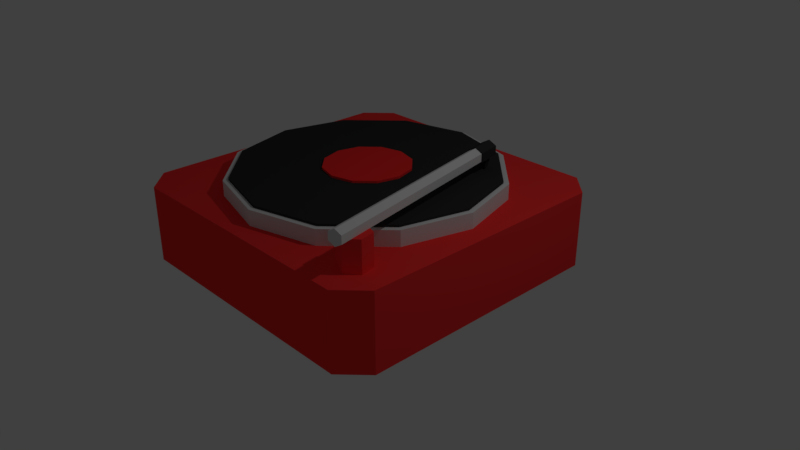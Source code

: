 # Source: Turntable.blend  (saved by Blender 2.79.0; exported with 4.5.12 LTS)
import bpy
from mathutils import Matrix  # noqa: F401  (used for matrix-valued properties, if any)

bpy.ops.wm.read_factory_settings(use_empty=True)
scene = bpy.context.scene
scene.name = 'Scene'

# ---- collections
col_collection_1 = bpy.data.collections.new('Collection 1'); scene.collection.children.link(col_collection_1)

# ---- materials (node trees are filled in below, after node groups)
mat_reader = bpy.data.materials.new('Reader')
mat_reader.alpha_threshold = 0.0
mat_reader.use_transparent_shadow = False
mat_reader.diffuse_color = (0.0331, 0.0331, 0.0331, 1.0)
mat_reader.roughness = 0.5
mat_reader.specular_intensity = 0.0
mat_reader.line_color = (0.0, 0.0, 0.0, 1.0)
mat_red = bpy.data.materials.new('Red')
mat_red.alpha_threshold = 0.0
mat_red.use_transparent_shadow = False
mat_red.diffuse_color = (1.0, 0.03814, 0.03814, 1.0)
mat_red.roughness = 0.5
mat_red.line_color = (0.0, 0.0, 0.0, 1.0)
mat_turntable = bpy.data.materials.new('Turntable')
mat_turntable.alpha_threshold = 0.0
mat_turntable.use_transparent_shadow = False
mat_turntable.diffuse_color = (0.7357, 0.7357, 0.7357, 1.0)
mat_turntable.roughness = 0.5
mat_turntable.specular_intensity = 0.0
mat_turntable.line_color = (0.0, 0.0, 0.0, 1.0)
mat_label = bpy.data.materials.new('Label')
mat_label.alpha_threshold = 0.0
mat_label.use_transparent_shadow = False
mat_label.diffuse_color = (1.0, 0.02851, 0.02851, 1.0)
mat_label.roughness = 0.5
mat_label.specular_intensity = 0.7188
mat_label.line_color = (0.0, 0.0, 0.0, 1.0)
mat_disc = bpy.data.materials.new('Disc')
mat_disc.alpha_threshold = 0.0
mat_disc.use_transparent_shadow = False
mat_disc.diffuse_color = (0.0331, 0.0331, 0.0331, 1.0)
mat_disc.roughness = 0.5
mat_disc.specular_intensity = 0.1146
mat_disc.line_color = (0.0, 0.0, 0.0, 1.0)

# ---- material node trees

# ---- world
world_world = bpy.data.worlds.new('World'); scene.world = world_world
world_world.color = (0.05088, 0.05088, 0.05088)
world_world.use_sun_shadow = False
world_world.sun_shadow_jitter_overblur = 0.0
world_world.cycles.sampling_method = 'MANUAL'

# ---- cameras
cam_camera = bpy.data.cameras.new('Camera')
cam_camera.clip_end = 100.0
cam_camera.lens = 35.0
cam_camera.sensor_width = 32.0
cam_camera.sensor_height = 18.0
cam_camera.ortho_scale = 7.314
cam_camera.dof.focus_distance = 0.0
cam_camera.dof.aperture_fstop = 128.0

# ---- lights
light_lamp = bpy.data.lights.new('Lamp', 'POINT')
light_lamp.transmission_factor = 0.0
light_lamp.cutoff_distance = 30.0
light_lamp.energy = 100.0
light_lamp.shadow_buffer_clip_start = 1.001
light_lamp.shadow_soft_size = 0.1
light_lamp.shadow_maximum_resolution = 0.006
light_lamp.use_absolute_resolution = True

# ---- meshes
me_cube_001 = bpy.data.meshes.new('Cube.001')
me_cube_001.from_pydata([(-0.6427, -0.6427, -4.016), (-1.506, -1.506, 1.0), (-0.6427, 0.6427, -4.016), (-1.506, 1.506, 1.0), (0.6427, -0.6427, -4.016), (1.506, -1.506, 1.0), (0.6427, 0.6427, -4.016), (1.506, 1.506, 1.0)], [], [(0, 1, 3, 2), (2, 3, 7, 6), (6, 7, 5, 4), (4, 5, 1, 0), (2, 6, 4, 0), (7, 3, 1, 5)])
_uv = me_cube_001.uv_layers.new(name='UVMap')
_uv.uv.foreach_set('vector', [0.0, 0.0, 0.0, 0.0, 0.0, 0.0, 0.0, 0.0, 0.0, 0.0, 0.0, 0.0, 0.0, 0.0, 0.0, 0.0, 0.0, 0.0, 0.0, 0.0, 0.0, 0.0, 0.0, 0.0, 0.0, 0.0, 0.0, 0.0, 0.0, 0.0, 0.0, 0.0, 9.998e-05, 9.998e-05, 0.9999, 9.998e-05, 0.9999, 0.9999, 9.998e-05, 0.9999, 0.0, 0.0, 0.0, 0.0, 0.0, 0.0, 0.0, 0.0])
me_cube_001.materials.append(mat_reader)
me_cube_001.use_remesh_preserve_volume = False
me_cube_001.use_remesh_preserve_attributes = False
me_cube_001.use_mirror_vertex_groups = False
me_cube_001.update()
me_cylinder_001 = bpy.data.meshes.new('Cylinder.001')
me_cylinder_001.from_pydata([(0.0, 1.0, -1.0), (0.0, 1.0, 1.0), (0.866, 0.5, -1.0), (0.866, 0.5, 1.0), (0.866, -0.5, -1.0), (0.866, -0.5, 1.0), (-8.742e-08, -1.0, -1.0), (-8.742e-08, -1.0, 1.0), (-0.866, -0.5, -1.0), (-0.866, -0.5, 1.0), (-0.866, 0.5, -1.0), (-0.866, 0.5, 1.0)], [], [(0, 1, 3, 2), (2, 3, 5, 4), (4, 5, 7, 6), (6, 7, 9, 8), (3, 1, 11, 9, 7, 5), (8, 9, 11, 10), (10, 11, 1, 0), (0, 2, 4, 6, 8, 10)])
_uv = me_cylinder_001.uv_layers.new(name='UVMap')
_uv.uv.foreach_set('vector', [0.0, 0.0, 1.0, 0.0, 1.0, 1.0, 0.0, 1.0, 0.0, 0.0, 1.0, 0.0, 1.0, 1.0, 0.0, 1.0, 0.0, 0.0, 1.0, 0.0, 1.0, 1.0, 0.0, 1.0, 0.0, 0.0, 1.0, 0.0, 1.0, 1.0, 0.0, 1.0, 0.5, 1.0, 0.933, 0.75, 0.933, 0.25, 0.5, 0.0, 0.06699, 0.25, 0.06699, 0.75, 0.0, 0.0, 1.0, 0.0, 1.0, 1.0, 0.0, 1.0, 0.0, 0.0, 1.0, 0.0, 1.0, 1.0, 0.0, 1.0, 0.5, 1.0, 0.933, 0.75, 0.933, 0.25, 0.5, 0.0, 0.06699, 0.25, 0.06699, 0.75])
me_cylinder_001.materials.append(mat_red)
me_cylinder_001.use_remesh_preserve_volume = False
me_cylinder_001.use_remesh_preserve_attributes = False
me_cylinder_001.use_mirror_vertex_groups = False
me_cylinder_001.update()
me_cylinder_006 = bpy.data.meshes.new('Cylinder.006')
me_cylinder_006.from_pydata([(7.153e-07, 1.0, -1.386), (-7.153e-07, 1.0, 1.386), (0.866, 0.5, -1.386), (0.866, 0.5, 1.386), (0.866, -0.5, -1.386), (0.866, -0.5, 1.386), (6.278e-07, -1.0, -1.386), (-8.027e-07, -1.0, 1.386), (-0.866, -0.5, -1.386), (-0.866, -0.5, 1.386), (-0.866, 0.5, -1.386), (-0.866, 0.5, 1.386)], [], [(0, 1, 3, 2), (2, 3, 5, 4), (4, 5, 7, 6), (6, 7, 9, 8), (3, 1, 11, 9, 7, 5), (8, 9, 11, 10), (10, 11, 1, 0), (0, 2, 4, 6, 8, 10)])
_uv = me_cylinder_006.uv_layers.new(name='UVMap')
_uv.uv.foreach_set('vector', [0.0, 0.0, 1.0, 0.0, 1.0, 1.0, 0.0, 1.0, 0.0, 0.0, 1.0, 0.0, 1.0, 1.0, 0.0, 1.0, 0.0, 0.0, 1.0, 0.0, 1.0, 1.0, 0.0, 1.0, 0.0, 0.0, 1.0, 0.0, 1.0, 1.0, 0.0, 1.0, 0.5, 1.0, 0.933, 0.75, 0.933, 0.25, 0.5, 0.0, 0.06699, 0.25, 0.06699, 0.75, 0.0, 0.0, 1.0, 0.0, 1.0, 1.0, 0.0, 1.0, 0.0, 0.0, 1.0, 0.0, 1.0, 1.0, 0.0, 1.0, 0.5, 1.0, 0.933, 0.75, 0.933, 0.25, 0.5, 0.0, 0.06699, 0.25, 0.06699, 0.75])
me_cylinder_006.materials.append(mat_reader)
me_cylinder_006.use_remesh_preserve_volume = False
me_cylinder_006.use_remesh_preserve_attributes = False
me_cylinder_006.use_mirror_vertex_groups = False
me_cylinder_006.update()
me_cylinder_002 = bpy.data.meshes.new('Cylinder.002')
me_cylinder_002.from_pydata([(0.0, 1.0, -26.0), (0.0, 1.0, 3.0), (0.866, 0.5, -26.0), (0.866, 0.5, 3.0), (0.866, -0.5, -26.0), (0.866, -0.5, 3.0), (-8.742e-08, -1.0, -26.0), (-8.742e-08, -1.0, 3.0), (-0.866, -0.5, -26.0), (-0.866, -0.5, 3.0), (-0.866, 0.5, -26.0), (-0.866, 0.5, 3.0)], [], [(0, 1, 3, 2), (2, 3, 5, 4), (4, 5, 7, 6), (6, 7, 9, 8), (3, 1, 11, 9, 7, 5), (8, 9, 11, 10), (10, 11, 1, 0), (0, 2, 4, 6, 8, 10)])
_uv = me_cylinder_002.uv_layers.new(name='UVMap')
_uv.uv.foreach_set('vector', [0.0, 0.0, 1.0, 0.0, 1.0, 1.0, 0.0, 1.0, 0.0, 0.0, 1.0, 0.0, 1.0, 1.0, 0.0, 1.0, 0.0, 0.0, 1.0, 0.0, 1.0, 1.0, 0.0, 1.0, 0.0, 0.0, 1.0, 0.0, 1.0, 1.0, 0.0, 1.0, 0.5, 1.0, 0.933, 0.75, 0.933, 0.25, 0.5, 0.0, 0.06699, 0.25, 0.06699, 0.75, 0.0, 0.0, 1.0, 0.0, 1.0, 1.0, 0.0, 1.0, 0.0, 0.0, 1.0, 0.0, 1.0, 1.0, 0.0, 1.0, 0.5, 1.0, 0.933, 0.75, 0.933, 0.25, 0.5, 0.0, 0.06699, 0.25, 0.06699, 0.75])
me_cylinder_002.materials.append(mat_turntable)
me_cylinder_002.use_remesh_preserve_volume = False
me_cylinder_002.use_remesh_preserve_attributes = False
me_cylinder_002.use_mirror_vertex_groups = False
me_cylinder_002.update()
me_cylinder = bpy.data.meshes.new('Cylinder')
me_cylinder.from_pydata([(0.0, 1.0, 0.0), (0.0, 1.0, 0.2), (0.5, 0.866, 0.0), (0.5, 0.866, 0.2), (0.866, 0.5, 0.0), (0.866, 0.5, 0.2), (1.0, -4.371e-08, 0.0), (1.0, -4.371e-08, 0.2), (0.866, -0.5, 0.0), (0.866, -0.5, 0.2), (0.5, -0.866, 0.0), (0.5, -0.866, 0.2), (1.51e-07, -1.0, 0.0), (1.51e-07, -1.0, 0.2), (-0.5, -0.866, 0.0), (-0.5, -0.866, 0.2), (-0.866, -0.5, 0.0), (-0.866, -0.5, 0.2), (-1.0, -4.649e-07, 0.0), (-1.0, -4.649e-07, 0.2), (-0.866, 0.5, 0.0), (-0.866, 0.5, 0.2), (-0.5, 0.866, 0.0), (-0.5, 0.866, 0.2)], [], [(0, 1, 3, 2), (2, 3, 5, 4), (4, 5, 7, 6), (6, 7, 9, 8), (8, 9, 11, 10), (10, 11, 13, 12), (12, 13, 15, 14), (14, 15, 17, 16), (16, 17, 19, 18), (18, 19, 21, 20), (3, 1, 23, 21, 19, 17, 15, 13, 11, 9, 7, 5), (20, 21, 23, 22), (22, 23, 1, 0), (0, 2, 4, 6, 8, 10, 12, 14, 16, 18, 20, 22)])
_uv = me_cylinder.uv_layers.new(name='UVMap')
_uv.uv.foreach_set('vector', [0.0, 0.0, 1.0, 0.0, 1.0, 1.0, 0.0, 1.0, 0.0, 0.0, 1.0, 0.0, 1.0, 1.0, 0.0, 1.0, 0.0, 0.0, 1.0, 0.0, 1.0, 1.0, 0.0, 1.0, 0.0, 0.0, 1.0, 0.0, 1.0, 1.0, 0.0, 1.0, 0.0, 0.0, 1.0, 0.0, 1.0, 1.0, 0.0, 1.0, 0.0, 0.0, 1.0, 0.0, 1.0, 1.0, 0.0, 1.0, 0.0, 0.0, 1.0, 0.0, 1.0, 1.0, 0.0, 1.0, 0.0, 0.0, 1.0, 0.0, 1.0, 1.0, 0.0, 1.0, 0.0, 0.0, 1.0, 0.0, 1.0, 1.0, 0.0, 1.0, 0.0, 0.0, 1.0, 0.0, 1.0, 1.0, 0.0, 1.0, 0.5, 1.0, 0.75, 0.933, 0.933, 0.75, 1.0, 0.5, 0.933, 0.25, 0.75, 0.06699, 0.5, 0.0, 0.25, 0.06699, 0.06699, 0.25, 0.0, 0.5, 0.06699, 0.75, 0.25, 0.933, 0.0, 0.0, 1.0, 0.0, 1.0, 1.0, 0.0, 1.0, 0.0, 0.0, 1.0, 0.0, 1.0, 1.0, 0.0, 1.0, 0.5, 1.0, 0.75, 0.933, 0.933, 0.75, 1.0, 0.5, 0.933, 0.25, 0.75, 0.06699, 0.5, 0.0, 0.25, 0.06699, 0.06699, 0.25, 0.0, 0.5, 0.06699, 0.75, 0.25, 0.933])
me_cylinder.materials.append(mat_turntable)
me_cylinder.use_remesh_preserve_volume = False
me_cylinder.use_remesh_preserve_attributes = False
me_cylinder.use_mirror_vertex_groups = False
me_cylinder.update()
me_cylinder_005 = bpy.data.meshes.new('Cylinder.005')
me_cylinder_005.from_pydata([(0.0, 1.0, 0.0), (0.0, 1.0, 0.03), (0.5, 0.866, 0.0), (0.5, 0.866, 0.03), (0.866, 0.5, 0.0), (0.866, 0.5, 0.03), (1.0, -4.371e-08, 0.0), (1.0, -4.371e-08, 0.03), (0.866, -0.5, 0.0), (0.866, -0.5, 0.03), (0.5, -0.866, 0.0), (0.5, -0.866, 0.03), (1.51e-07, -1.0, 0.0), (1.51e-07, -1.0, 0.03), (-0.5, -0.866, 0.0), (-0.5, -0.866, 0.03), (-0.866, -0.5, 0.0), (-0.866, -0.5, 0.03), (-1.0, -4.649e-07, 0.0), (-1.0, -4.649e-07, 0.03), (-0.866, 0.5, 0.0), (-0.866, 0.5, 0.03), (-0.5, 0.866, 0.0), (-0.5, 0.866, 0.03)], [], [(0, 1, 3, 2), (2, 3, 5, 4), (4, 5, 7, 6), (6, 7, 9, 8), (8, 9, 11, 10), (10, 11, 13, 12), (12, 13, 15, 14), (14, 15, 17, 16), (16, 17, 19, 18), (18, 19, 21, 20), (3, 1, 23, 21, 19, 17, 15, 13, 11, 9, 7, 5), (20, 21, 23, 22), (22, 23, 1, 0), (0, 2, 4, 6, 8, 10, 12, 14, 16, 18, 20, 22)])
_uv = me_cylinder_005.uv_layers.new(name='UVMap')
_uv.uv.foreach_set('vector', [0.0, 0.0, 0.0, 0.0, 0.0, 0.0, 0.0, 0.0, 0.0, 0.0, 0.0, 0.0, 0.0, 0.0, 0.0, 0.0, 0.0, 0.0, 0.0, 0.0, 0.0, 0.0, 0.0, 0.0, 0.0, 0.0, 0.0, 0.0, 0.0, 0.0, 0.0, 0.0, 0.0, 0.0, 0.0, 0.0, 0.0, 0.0, 0.0, 0.0, 0.0, 0.0, 0.0, 0.0, 0.0, 0.0, 0.0, 0.0, 0.0, 0.0, 0.0, 0.0, 0.0, 0.0, 0.0, 0.0, 0.0, 0.0, 0.0, 0.0, 0.0, 0.0, 0.0, 0.0, 0.0, 0.0, 0.0, 0.0, 0.0, 0.0, 0.0, 0.0, 0.0, 0.0, 0.0, 0.0, 0.0, 0.0, 0.0, 0.0, 0.9999, 0.6339, 0.866, 0.866, 0.6339, 0.9999, 0.3661, 0.9999, 0.134, 0.866, 9.998e-05, 0.6339, 0.0001001, 0.3661, 0.134, 0.134, 0.3661, 9.998e-05, 0.6339, 9.998e-05, 0.866, 0.134, 0.9999, 0.3661, 0.0, 0.0, 0.0, 0.0, 0.0, 0.0, 0.0, 0.0, 0.0, 0.0, 0.0, 0.0, 0.0, 0.0, 0.0, 0.0, 0.0, 0.0, 0.0, 0.0, 0.0, 0.0, 0.0, 0.0, 0.0, 0.0, 0.0, 0.0, 0.0, 0.0, 0.0, 0.0, 0.0, 0.0, 0.0, 0.0, 0.0, 0.0, 0.0, 0.0])
me_cylinder_005.materials.append(mat_label)
me_cylinder_005.use_remesh_preserve_volume = False
me_cylinder_005.use_remesh_preserve_attributes = False
me_cylinder_005.use_mirror_vertex_groups = False
me_cylinder_005.update()
me_cylinder_004 = bpy.data.meshes.new('Cylinder.004')
me_cylinder_004.from_pydata([(0.0, 1.0, 0.0), (0.0, 1.0, 0.03), (0.5, 0.866, 0.0), (0.5, 0.866, 0.03), (0.866, 0.5, 0.0), (0.866, 0.5, 0.03), (1.0, -4.371e-08, 0.0), (1.0, -4.371e-08, 0.03), (0.866, -0.5, 0.0), (0.866, -0.5, 0.03), (0.5, -0.866, 0.0), (0.5, -0.866, 0.03), (1.51e-07, -1.0, 0.0), (1.51e-07, -1.0, 0.03), (-0.5, -0.866, 0.0), (-0.5, -0.866, 0.03), (-0.866, -0.5, 0.0), (-0.866, -0.5, 0.03), (-1.0, -4.649e-07, 0.0), (-1.0, -4.649e-07, 0.03), (-0.866, 0.5, 0.0), (-0.866, 0.5, 0.03), (-0.5, 0.866, 0.0), (-0.5, 0.866, 0.03)], [], [(0, 1, 3, 2), (2, 3, 5, 4), (4, 5, 7, 6), (6, 7, 9, 8), (8, 9, 11, 10), (10, 11, 13, 12), (12, 13, 15, 14), (14, 15, 17, 16), (16, 17, 19, 18), (18, 19, 21, 20), (3, 1, 23, 21, 19, 17, 15, 13, 11, 9, 7, 5), (20, 21, 23, 22), (22, 23, 1, 0), (0, 2, 4, 6, 8, 10, 12, 14, 16, 18, 20, 22)])
me_cylinder_004.materials.append(mat_disc)
me_cylinder_004.use_remesh_preserve_volume = False
me_cylinder_004.use_remesh_preserve_attributes = False
me_cylinder_004.use_mirror_vertex_groups = False
me_cylinder_004.update()
me_cube = bpy.data.meshes.new('Cube')
me_cube.from_pydata([(0.8398, 1.0, -1.0), (1.0, 0.8398, -1.0), (1.0, -0.8398, -1.0), (0.8398, -1.0, -1.0), (-0.8398, -1.0, -1.0), (-1.0, -0.8398, -1.0), (-1.0, 0.8398, -1.0), (-0.8398, 1.0, -1.0), (1.0, 0.8398, -0.5), (0.8398, 1.0, -0.5), (0.8398, -1.0, -0.5), (1.0, -0.8398, -0.5), (-1.0, -0.8398, -0.5), (-0.8398, -1.0, -0.5), (-0.8398, 1.0, -0.5), (-1.0, 0.8398, -0.5), (0.8398, 1.0, -0.5853), (1.0, 0.8398, -0.5853), (1.0, -0.8398, -0.5853), (0.8398, -1.0, -0.5853), (-0.8398, -1.0, -0.5853), (-1.0, -0.8398, -0.5853), (-1.0, 0.8398, -0.5853), (-0.8398, 1.0, -0.5853), (1.0, 0.8398, -0.9383), (0.8398, -1.0, -0.9383), (-1.0, -0.8398, -0.9383), (-0.8398, 1.0, -0.9383), (0.8398, 1.0, -0.9383), (1.0, -0.8398, -0.9383), (-0.8398, -1.0, -0.9383), (-1.0, 0.8398, -0.9383), (0.758, 1.0, -0.5853), (0.2783, 1.0, -0.5853), (-0.2783, 1.0, -0.5853), (-0.758, 1.0, -0.5853), (0.758, 1.0, -0.9383), (0.2783, 1.0, -0.9383), (-0.2783, 1.0, -0.9383), (-0.758, 1.0, -0.9383), (0.758, 0.9672, -0.5853), (0.2783, 0.9672, -0.5853), (-0.2783, 0.9672, -0.5853), (-0.758, 0.9672, -0.5853), (0.758, 0.9672, -0.9383), (0.2783, 0.9672, -0.9383), (-0.2783, 0.9672, -0.9383), (-0.758, 0.9672, -0.9383)], [], [(28, 0, 7, 27, 39, 38, 37, 36), (0, 1, 2, 3, 4, 5, 6, 7), (21, 12, 15, 22), (8, 9, 14, 15, 12, 13, 10, 11), (19, 10, 13, 20), (16, 9, 8, 17), (18, 11, 10, 19), (20, 13, 12, 21), (22, 15, 14, 23), (17, 8, 11, 18), (24, 17, 18, 29), (31, 22, 23, 27), (30, 20, 21, 26), (29, 18, 19, 25), (28, 16, 17, 24), (25, 19, 20, 30), (26, 21, 22, 31), (9, 16, 32, 33, 34, 35, 23, 14), (5, 26, 31, 6), (3, 25, 30, 4), (0, 28, 24, 1), (2, 29, 25, 3), (4, 30, 26, 5), (6, 31, 27, 7), (1, 24, 29, 2), (35, 39, 27, 23), (16, 28, 36, 32), (34, 38, 46, 42), (33, 37, 38, 34), (33, 32, 40, 41), (40, 44, 45, 41), (42, 46, 47, 43), (32, 36, 44, 40), (39, 35, 43, 47), (37, 33, 41, 45), (38, 39, 47, 46), (36, 37, 45, 44), (35, 34, 42, 43)])
me_cube.polygons.foreach_set('material_index', [0, 0, 0, 0, 0, 0, 0, 0, 0, 0, 0, 0, 0, 0, 0, 0, 0, 0, 0, 0, 0, 0, 0, 0, 0, 0, 0, 0, 0, 0, 1, 1, 0, 0, 0, 0, 0, 0])
_uv = me_cube.uv_layers.new(name='UVMap')
_uv.uv.foreach_set('vector', [0.5, 1.0, 0.8536, 0.8536, 1.0, 0.5, 0.8536, 0.1464, 0.5, 0.0, 0.1464, 0.1464, 0.0, 0.5, 0.1464, 0.8536, 0.5, 1.0, 0.8536, 0.8536, 1.0, 0.5, 0.8536, 0.1464, 0.5, 0.0, 0.1464, 0.1464, 0.0, 0.5, 0.1464, 0.8536, 0.0, 0.0, 1.0, 0.0, 1.0, 1.0, 0.0, 1.0, 0.5, 1.0, 0.8536, 0.8536, 1.0, 0.5, 0.8536, 0.1464, 0.5, 0.0, 0.1464, 0.1464, 0.0, 0.5, 0.1464, 0.8536, 0.0, 0.0, 1.0, 0.0, 1.0, 1.0, 0.0, 1.0, 0.0, 0.0, 1.0, 0.0, 1.0, 1.0, 0.0, 1.0, 0.0, 0.0, 1.0, 0.0, 1.0, 1.0, 0.0, 1.0, 0.0, 0.0, 1.0, 0.0, 1.0, 1.0, 0.0, 1.0, 0.0, 0.0, 1.0, 0.0, 1.0, 1.0, 0.0, 1.0, 0.0, 0.0, 1.0, 0.0, 1.0, 1.0, 0.0, 1.0, 0.0, 0.0, 1.0, 0.0, 1.0, 1.0, 0.0, 1.0, 0.0, 0.0, 1.0, 0.0, 1.0, 1.0, 0.0, 1.0, 0.0, 0.0, 1.0, 0.0, 1.0, 1.0, 0.0, 1.0, 0.0, 0.0, 1.0, 0.0, 1.0, 1.0, 0.0, 1.0, 0.0, 0.0, 1.0, 0.0, 1.0, 1.0, 0.0, 1.0, 0.0, 0.0, 1.0, 0.0, 1.0, 1.0, 0.0, 1.0, 0.0, 0.0, 1.0, 0.0, 1.0, 1.0, 0.0, 1.0, 0.5, 1.0, 0.8536, 0.8536, 1.0, 0.5, 0.8536, 0.1464, 0.5, 0.0, 0.1464, 0.1464, 0.0, 0.5, 0.1464, 0.8536, 0.0, 0.0, 1.0, 0.0, 1.0, 1.0, 0.0, 1.0, 0.0, 0.0, 1.0, 0.0, 1.0, 1.0, 0.0, 1.0, 0.0, 0.0, 1.0, 0.0, 1.0, 1.0, 0.0, 1.0, 0.0, 0.0, 1.0, 0.0, 1.0, 1.0, 0.0, 1.0, 0.0, 0.0, 1.0, 0.0, 1.0, 1.0, 0.0, 1.0, 0.0, 0.0, 1.0, 0.0, 1.0, 1.0, 0.0, 1.0, 0.0, 0.0, 1.0, 0.0, 1.0, 1.0, 0.0, 1.0, 0.0, 0.0, 1.0, 0.0, 1.0, 1.0, 0.0, 1.0, 0.0, 0.0, 1.0, 0.0, 1.0, 1.0, 0.0, 1.0, 0.0, 0.0, 1.0, 0.0, 1.0, 1.0, 0.0, 1.0, 0.0, 0.0, 1.0, 0.0, 1.0, 1.0, 0.0, 1.0, 0.0, 0.0, 1.0, 0.0, 1.0, 1.0, 0.0, 1.0, 0.0, 0.0, 1.0, 0.0, 1.0, 1.0, 0.0, 1.0, 0.0, 0.0, 1.0, 0.0, 1.0, 1.0, 0.0, 1.0, 0.0, 0.0, 1.0, 0.0, 1.0, 1.0, 0.0, 1.0, 0.0, 0.0, 1.0, 0.0, 1.0, 1.0, 0.0, 1.0, 0.0, 0.0, 1.0, 0.0, 1.0, 1.0, 0.0, 1.0, 0.0, 0.0, 1.0, 0.0, 1.0, 1.0, 0.0, 1.0, 0.0, 0.0, 1.0, 0.0, 1.0, 1.0, 0.0, 1.0, 0.0, 0.0, 1.0, 0.0, 1.0, 1.0, 0.0, 1.0])
me_cube.materials.append(mat_red)
me_cube.materials.append(mat_reader)
me_cube.use_remesh_preserve_volume = False
me_cube.use_remesh_preserve_attributes = False
me_cube.use_mirror_vertex_groups = False
me_cube.update()

# ---- objects
ob_cube_001 = bpy.data.objects.new('Cube.001', me_cube_001)
ob_cylinder_001 = bpy.data.objects.new('Cylinder.001', me_cylinder_001)
ob_cylinder_005 = bpy.data.objects.new('Cylinder.005', me_cylinder_006)
ob_cylinder_002 = bpy.data.objects.new('Cylinder.002', me_cylinder_002)
ob_cylinder = bpy.data.objects.new('Cylinder', me_cylinder)
ob_cylinder_004 = bpy.data.objects.new('Cylinder.004', me_cylinder_005)
ob_cylinder_003 = bpy.data.objects.new('Cylinder.003', me_cylinder_004)
ob_cube = bpy.data.objects.new('Cube', me_cube)
ob_lamp = bpy.data.objects.new('Lamp', light_lamp)
ob_camera = bpy.data.objects.new('Camera', cam_camera)

# ---- transforms, parenting, visibility, modifiers, constraints
ob_cube_001.location = (1.031, 0.9693, 1.45)
ob_cube_001.rotation_euler = (0.0, -0.0, 0.1913)
ob_cube_001.scale = (0.05, 0.05, 0.05)
ob_cube_001.lineart.crease_threshold = 0.0
ob_cylinder_001.location = (1.5, -1.5, 1.2)
ob_cylinder_001.rotation_euler = (0.0, -0.0, 0.1886)
ob_cylinder_001.scale = (0.2, 0.2, 0.2)
ob_cylinder_001.lineart.crease_threshold = 0.0
ob_cylinder_005.parent = ob_cylinder_001
ob_cylinder_005.matrix_parent_inverse = Matrix(((5.0, 0.0, 0.0, -7.5), (0.0, 5.0, 0.0, 7.5), (4.768e-07, 0.0, 5.0, -6.0), (0.0, 0.0, 0.0, 1.0)))
ob_cylinder_005.location = (1.5, 0.9614, 1.45)
ob_cylinder_005.rotation_euler = (1.571, -0.0, 0.0)
ob_cylinder_005.scale = (0.1136, 0.1136, 0.1136)
ob_cylinder_005.lineart.crease_threshold = 0.0
ob_cylinder_002.parent = ob_cylinder_001
ob_cylinder_002.matrix_parent_inverse = Matrix(((5.0, 0.0, 0.0, -7.5), (0.0, 5.0, 0.0, 7.5), (4.768e-07, 0.0, 5.0, -6.0), (0.0, 0.0, 0.0, 1.0)))
ob_cylinder_002.location = (1.5, -1.5, 1.45)
ob_cylinder_002.rotation_euler = (1.571, -0.0, 0.0)
ob_cylinder_002.scale = (0.1, 0.1, 0.1)
ob_cylinder_002.lineart.crease_threshold = 0.0
ob_cylinder.location = (0.0, 0.0, 1.0)
ob_cylinder.scale = (1.75, 1.75, 1.0)
ob_cylinder.lineart.crease_threshold = 0.0
ob_cylinder_004.parent = ob_cylinder
ob_cylinder_004.matrix_parent_inverse = Matrix(((0.5714, 0.0, 0.0, 0.0), (0.0, 0.5714, 0.0, 0.0), (0.0, 0.0, 1.0, -1.0), (0.0, 0.0, 0.0, 1.0)))
ob_cylinder_004.location = (0.0, 0.0, 1.229)
ob_cylinder_004.scale = (0.563, 0.563, 0.9732)
ob_cylinder_004.lineart.crease_threshold = 0.0
ob_cylinder_003.parent = ob_cylinder
ob_cylinder_003.matrix_parent_inverse = Matrix(((0.5714, 0.0, 0.0, 0.0), (0.0, 0.5714, 0.0, 0.0), (0.0, 0.0, 1.0, -1.0), (0.0, 0.0, 0.0, 1.0)))
ob_cylinder_003.location = (0.0, 0.0, 1.2)
ob_cylinder_003.scale = (1.683, 1.683, 1.0)
ob_cylinder_003.lineart.crease_threshold = 0.0
ob_cube.location = (0.0, 0.0, 2.0)
ob_cube.scale = (2.0, 2.0, 2.0)
ob_cube.lock_rotations_4d = False
ob_cube.empty_display_type = 'ARROWS'
ob_cube.lineart.crease_threshold = 0.0
ob_lamp.location = (4.076, 1.005, 5.904)
ob_lamp.rotation_euler = (0.6503, 0.05522, 1.866)
ob_lamp.lock_rotations_4d = False
ob_lamp.empty_display_type = 'ARROWS'
ob_lamp.color = (0.0, 0.0, 0.0, 0.0)
ob_lamp.lineart.crease_threshold = 0.0
ob_camera.location = (7.481, -6.508, 5.344)
ob_camera.rotation_euler = (1.109, 0.0, 0.8149)
ob_camera.lock_rotations_4d = False
ob_camera.empty_display_type = 'ARROWS'
ob_camera.color = (0.0, 0.0, 0.0, 0.0)
ob_camera.display_type = 'WIRE'
ob_camera.lineart.crease_threshold = 0.0

# ---- collection membership
col_collection_1.objects.link(ob_cube_001)
col_collection_1.objects.link(ob_cylinder_001)
col_collection_1.objects.link(ob_cylinder_005)
col_collection_1.objects.link(ob_cylinder_002)
col_collection_1.objects.link(ob_cylinder)
col_collection_1.objects.link(ob_cylinder_004)
col_collection_1.objects.link(ob_cylinder_003)
col_collection_1.objects.link(ob_cube)
col_collection_1.objects.link(ob_lamp)
col_collection_1.objects.link(ob_camera)

# ---- scene / render settings (as saved in the file)
scene.camera = ob_camera
scene.frame_start = 1; scene.frame_end = 250; scene.frame_set(1)
scene.render.engine = 'BLENDER_EEVEE_NEXT'
scene.render.resolution_percentage = 50
scene.render.dither_intensity = 0.0
scene.cycles.use_denoising = False
scene.cycles.samples = 128
scene.cycles.sampling_pattern = 'TABULATED_SOBOL'
scene.cycles.use_adaptive_sampling = False
scene.cycles.use_light_tree = False
scene.cycles.blur_glossy = 0.0
scene.cycles.sample_clamp_indirect = 0.0
scene.view_settings.view_transform = 'Standard'
bpy.context.view_layer.update()
